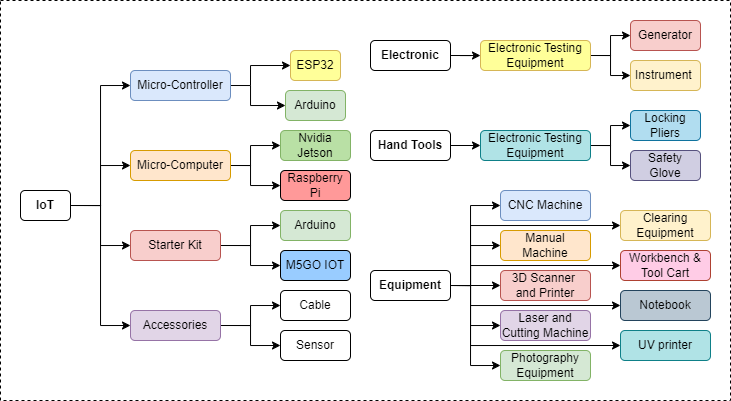

The diagram above was exported from draw.io. Its source (the exported page's mxGraphModel, read from the mxfile embedded in the PNG):
<mxGraphModel dx="813" dy="472" grid="1" gridSize="10" guides="1" tooltips="1" connect="1" arrows="1" fold="1" page="1" pageScale="1" pageWidth="827" pageHeight="1169" math="0" shadow="0">
  <root>
    <mxCell id="0" />
    <mxCell id="1" parent="0" />
    <mxCell id="irMOu9Hvq3NZSR58pEHC-70" value="" style="rounded=0;whiteSpace=wrap;html=1;dashed=1;fillColor=none;" vertex="1" parent="1">
      <mxGeometry x="70" y="90" width="730" height="400" as="geometry" />
    </mxCell>
    <mxCell id="irMOu9Hvq3NZSR58pEHC-30" style="edgeStyle=orthogonalEdgeStyle;rounded=0;orthogonalLoop=1;jettySize=auto;html=1;exitX=1;exitY=0.5;exitDx=0;exitDy=0;entryX=0;entryY=0.5;entryDx=0;entryDy=0;" edge="1" parent="1" source="irMOu9Hvq3NZSR58pEHC-1" target="irMOu9Hvq3NZSR58pEHC-14">
      <mxGeometry relative="1" as="geometry" />
    </mxCell>
    <mxCell id="irMOu9Hvq3NZSR58pEHC-31" style="edgeStyle=orthogonalEdgeStyle;rounded=0;orthogonalLoop=1;jettySize=auto;html=1;exitX=1;exitY=0.5;exitDx=0;exitDy=0;entryX=0;entryY=0.5;entryDx=0;entryDy=0;" edge="1" parent="1" source="irMOu9Hvq3NZSR58pEHC-1" target="irMOu9Hvq3NZSR58pEHC-17">
      <mxGeometry relative="1" as="geometry" />
    </mxCell>
    <mxCell id="irMOu9Hvq3NZSR58pEHC-32" style="edgeStyle=orthogonalEdgeStyle;rounded=0;orthogonalLoop=1;jettySize=auto;html=1;exitX=1;exitY=0.5;exitDx=0;exitDy=0;entryX=0;entryY=0.5;entryDx=0;entryDy=0;" edge="1" parent="1" source="irMOu9Hvq3NZSR58pEHC-1" target="irMOu9Hvq3NZSR58pEHC-20">
      <mxGeometry relative="1" as="geometry" />
    </mxCell>
    <mxCell id="irMOu9Hvq3NZSR58pEHC-33" style="edgeStyle=orthogonalEdgeStyle;rounded=0;orthogonalLoop=1;jettySize=auto;html=1;exitX=1;exitY=0.5;exitDx=0;exitDy=0;entryX=0;entryY=0.5;entryDx=0;entryDy=0;" edge="1" parent="1" source="irMOu9Hvq3NZSR58pEHC-1" target="irMOu9Hvq3NZSR58pEHC-21">
      <mxGeometry relative="1" as="geometry" />
    </mxCell>
    <mxCell id="irMOu9Hvq3NZSR58pEHC-1" value="IoT" style="rounded=1;whiteSpace=wrap;html=1;fontStyle=1" vertex="1" parent="1">
      <mxGeometry x="90" y="280" width="50" height="30" as="geometry" />
    </mxCell>
    <mxCell id="irMOu9Hvq3NZSR58pEHC-36" style="edgeStyle=orthogonalEdgeStyle;rounded=0;orthogonalLoop=1;jettySize=auto;html=1;exitX=1;exitY=0.5;exitDx=0;exitDy=0;" edge="1" parent="1" source="irMOu9Hvq3NZSR58pEHC-2" target="irMOu9Hvq3NZSR58pEHC-35">
      <mxGeometry relative="1" as="geometry" />
    </mxCell>
    <mxCell id="irMOu9Hvq3NZSR58pEHC-2" value="Electronic" style="rounded=1;whiteSpace=wrap;html=1;fontStyle=1" vertex="1" parent="1">
      <mxGeometry x="440" y="130" width="80" height="30" as="geometry" />
    </mxCell>
    <mxCell id="irMOu9Hvq3NZSR58pEHC-47" style="edgeStyle=orthogonalEdgeStyle;rounded=0;orthogonalLoop=1;jettySize=auto;html=1;exitX=1;exitY=0.5;exitDx=0;exitDy=0;entryX=0;entryY=0.5;entryDx=0;entryDy=0;" edge="1" parent="1" source="irMOu9Hvq3NZSR58pEHC-3" target="irMOu9Hvq3NZSR58pEHC-44">
      <mxGeometry relative="1" as="geometry" />
    </mxCell>
    <mxCell id="irMOu9Hvq3NZSR58pEHC-3" value="Hand Tools" style="rounded=1;whiteSpace=wrap;html=1;fontStyle=1" vertex="1" parent="1">
      <mxGeometry x="440" y="220" width="80" height="30" as="geometry" />
    </mxCell>
    <mxCell id="irMOu9Hvq3NZSR58pEHC-60" style="edgeStyle=orthogonalEdgeStyle;rounded=0;orthogonalLoop=1;jettySize=auto;html=1;exitX=1;exitY=0.5;exitDx=0;exitDy=0;entryX=0;entryY=0.5;entryDx=0;entryDy=0;" edge="1" parent="1" source="irMOu9Hvq3NZSR58pEHC-4" target="irMOu9Hvq3NZSR58pEHC-52">
      <mxGeometry relative="1" as="geometry" />
    </mxCell>
    <mxCell id="irMOu9Hvq3NZSR58pEHC-61" style="edgeStyle=orthogonalEdgeStyle;rounded=0;orthogonalLoop=1;jettySize=auto;html=1;exitX=1;exitY=0.5;exitDx=0;exitDy=0;entryX=0;entryY=0.5;entryDx=0;entryDy=0;" edge="1" parent="1" source="irMOu9Hvq3NZSR58pEHC-4" target="irMOu9Hvq3NZSR58pEHC-51">
      <mxGeometry relative="1" as="geometry">
        <Array as="points">
          <mxPoint x="540" y="375" />
          <mxPoint x="540" y="335" />
        </Array>
      </mxGeometry>
    </mxCell>
    <mxCell id="irMOu9Hvq3NZSR58pEHC-62" style="edgeStyle=orthogonalEdgeStyle;rounded=0;orthogonalLoop=1;jettySize=auto;html=1;exitX=1;exitY=0.5;exitDx=0;exitDy=0;entryX=0;entryY=0.5;entryDx=0;entryDy=0;" edge="1" parent="1" source="irMOu9Hvq3NZSR58pEHC-4" target="irMOu9Hvq3NZSR58pEHC-54">
      <mxGeometry relative="1" as="geometry">
        <Array as="points">
          <mxPoint x="540" y="375" />
          <mxPoint x="540" y="415" />
        </Array>
      </mxGeometry>
    </mxCell>
    <mxCell id="irMOu9Hvq3NZSR58pEHC-63" style="edgeStyle=orthogonalEdgeStyle;rounded=0;orthogonalLoop=1;jettySize=auto;html=1;exitX=1;exitY=0.5;exitDx=0;exitDy=0;entryX=0;entryY=0.5;entryDx=0;entryDy=0;" edge="1" parent="1" source="irMOu9Hvq3NZSR58pEHC-4" target="irMOu9Hvq3NZSR58pEHC-48">
      <mxGeometry relative="1" as="geometry">
        <Array as="points">
          <mxPoint x="540" y="375" />
          <mxPoint x="540" y="295" />
        </Array>
      </mxGeometry>
    </mxCell>
    <mxCell id="irMOu9Hvq3NZSR58pEHC-64" style="edgeStyle=orthogonalEdgeStyle;rounded=0;orthogonalLoop=1;jettySize=auto;html=1;exitX=1;exitY=0.5;exitDx=0;exitDy=0;entryX=0;entryY=0.5;entryDx=0;entryDy=0;" edge="1" parent="1" source="irMOu9Hvq3NZSR58pEHC-4" target="irMOu9Hvq3NZSR58pEHC-55">
      <mxGeometry relative="1" as="geometry">
        <Array as="points">
          <mxPoint x="540" y="375" />
          <mxPoint x="540" y="455" />
        </Array>
      </mxGeometry>
    </mxCell>
    <mxCell id="irMOu9Hvq3NZSR58pEHC-65" style="edgeStyle=orthogonalEdgeStyle;rounded=0;orthogonalLoop=1;jettySize=auto;html=1;exitX=1;exitY=0.5;exitDx=0;exitDy=0;entryX=0;entryY=0.5;entryDx=0;entryDy=0;" edge="1" parent="1" source="irMOu9Hvq3NZSR58pEHC-4" target="irMOu9Hvq3NZSR58pEHC-57">
      <mxGeometry relative="1" as="geometry">
        <Array as="points">
          <mxPoint x="540" y="375" />
          <mxPoint x="540" y="355" />
        </Array>
      </mxGeometry>
    </mxCell>
    <mxCell id="irMOu9Hvq3NZSR58pEHC-66" style="edgeStyle=orthogonalEdgeStyle;rounded=0;orthogonalLoop=1;jettySize=auto;html=1;exitX=1;exitY=0.5;exitDx=0;exitDy=0;entryX=0;entryY=0.5;entryDx=0;entryDy=0;" edge="1" parent="1" source="irMOu9Hvq3NZSR58pEHC-4" target="irMOu9Hvq3NZSR58pEHC-56">
      <mxGeometry relative="1" as="geometry">
        <Array as="points">
          <mxPoint x="540" y="375" />
          <mxPoint x="540" y="315" />
        </Array>
      </mxGeometry>
    </mxCell>
    <mxCell id="irMOu9Hvq3NZSR58pEHC-67" style="edgeStyle=orthogonalEdgeStyle;rounded=0;orthogonalLoop=1;jettySize=auto;html=1;exitX=1;exitY=0.5;exitDx=0;exitDy=0;entryX=0;entryY=0.5;entryDx=0;entryDy=0;" edge="1" parent="1" source="irMOu9Hvq3NZSR58pEHC-4" target="irMOu9Hvq3NZSR58pEHC-58">
      <mxGeometry relative="1" as="geometry">
        <Array as="points">
          <mxPoint x="540" y="375" />
          <mxPoint x="540" y="395" />
        </Array>
      </mxGeometry>
    </mxCell>
    <mxCell id="irMOu9Hvq3NZSR58pEHC-68" style="edgeStyle=orthogonalEdgeStyle;rounded=0;orthogonalLoop=1;jettySize=auto;html=1;exitX=1;exitY=0.5;exitDx=0;exitDy=0;entryX=0;entryY=0.5;entryDx=0;entryDy=0;" edge="1" parent="1" source="irMOu9Hvq3NZSR58pEHC-4" target="irMOu9Hvq3NZSR58pEHC-59">
      <mxGeometry relative="1" as="geometry">
        <Array as="points">
          <mxPoint x="540" y="375" />
          <mxPoint x="540" y="435" />
        </Array>
      </mxGeometry>
    </mxCell>
    <mxCell id="irMOu9Hvq3NZSR58pEHC-4" value="Equipment" style="rounded=1;whiteSpace=wrap;html=1;fontStyle=1" vertex="1" parent="1">
      <mxGeometry x="440" y="360" width="80" height="30" as="geometry" />
    </mxCell>
    <mxCell id="irMOu9Hvq3NZSR58pEHC-6" value="ESP32" style="rounded=1;whiteSpace=wrap;html=1;fillColor=#FFFF99;strokeColor=#d6b656;" vertex="1" parent="1">
      <mxGeometry x="360" y="140" width="50" height="30" as="geometry" />
    </mxCell>
    <mxCell id="irMOu9Hvq3NZSR58pEHC-7" value="Arduino" style="rounded=1;whiteSpace=wrap;html=1;fillColor=#d5e8d4;strokeColor=#82b366;" vertex="1" parent="1">
      <mxGeometry x="355" y="180" width="60" height="30" as="geometry" />
    </mxCell>
    <mxCell id="irMOu9Hvq3NZSR58pEHC-8" value="Nvidia Jetson" style="rounded=1;whiteSpace=wrap;html=1;fillColor=#B9E0A5;strokeColor=#82b366;" vertex="1" parent="1">
      <mxGeometry x="350" y="220" width="70" height="30" as="geometry" />
    </mxCell>
    <mxCell id="irMOu9Hvq3NZSR58pEHC-9" value="Raspberry Pi" style="rounded=1;whiteSpace=wrap;html=1;fillColor=#FF9999;" vertex="1" parent="1">
      <mxGeometry x="350" y="260" width="70" height="30" as="geometry" />
    </mxCell>
    <mxCell id="irMOu9Hvq3NZSR58pEHC-15" style="edgeStyle=orthogonalEdgeStyle;rounded=0;orthogonalLoop=1;jettySize=auto;html=1;exitX=1;exitY=0.5;exitDx=0;exitDy=0;entryX=0;entryY=0.5;entryDx=0;entryDy=0;" edge="1" parent="1" target="irMOu9Hvq3NZSR58pEHC-6">
      <mxGeometry relative="1" as="geometry">
        <mxPoint x="320" y="175" as="sourcePoint" />
        <Array as="points">
          <mxPoint x="320" y="155" />
        </Array>
      </mxGeometry>
    </mxCell>
    <mxCell id="irMOu9Hvq3NZSR58pEHC-16" style="edgeStyle=orthogonalEdgeStyle;rounded=0;orthogonalLoop=1;jettySize=auto;html=1;exitX=1;exitY=0.5;exitDx=0;exitDy=0;entryX=0;entryY=0.5;entryDx=0;entryDy=0;" edge="1" parent="1" source="irMOu9Hvq3NZSR58pEHC-14" target="irMOu9Hvq3NZSR58pEHC-7">
      <mxGeometry relative="1" as="geometry">
        <mxPoint x="320" y="175" as="sourcePoint" />
        <Array as="points">
          <mxPoint x="320" y="175" />
          <mxPoint x="320" y="195" />
        </Array>
      </mxGeometry>
    </mxCell>
    <mxCell id="irMOu9Hvq3NZSR58pEHC-14" value="Micro-Controller" style="rounded=1;whiteSpace=wrap;html=1;fillColor=#dae8fc;strokeColor=#6c8ebf;" vertex="1" parent="1">
      <mxGeometry x="200" y="160" width="100" height="30" as="geometry" />
    </mxCell>
    <mxCell id="irMOu9Hvq3NZSR58pEHC-18" style="edgeStyle=orthogonalEdgeStyle;rounded=0;orthogonalLoop=1;jettySize=auto;html=1;exitX=1;exitY=0.5;exitDx=0;exitDy=0;entryX=0;entryY=0.5;entryDx=0;entryDy=0;" edge="1" parent="1" source="irMOu9Hvq3NZSR58pEHC-17" target="irMOu9Hvq3NZSR58pEHC-8">
      <mxGeometry relative="1" as="geometry">
        <Array as="points">
          <mxPoint x="320" y="255" />
          <mxPoint x="320" y="235" />
        </Array>
      </mxGeometry>
    </mxCell>
    <mxCell id="irMOu9Hvq3NZSR58pEHC-19" style="edgeStyle=orthogonalEdgeStyle;rounded=0;orthogonalLoop=1;jettySize=auto;html=1;exitX=1;exitY=0.5;exitDx=0;exitDy=0;" edge="1" parent="1" source="irMOu9Hvq3NZSR58pEHC-17" target="irMOu9Hvq3NZSR58pEHC-9">
      <mxGeometry relative="1" as="geometry">
        <Array as="points">
          <mxPoint x="320" y="255" />
          <mxPoint x="320" y="275" />
        </Array>
      </mxGeometry>
    </mxCell>
    <mxCell id="irMOu9Hvq3NZSR58pEHC-17" value="Micro-Computer" style="rounded=1;whiteSpace=wrap;html=1;fillColor=#ffe6cc;strokeColor=#d79b00;" vertex="1" parent="1">
      <mxGeometry x="200" y="240" width="100" height="30" as="geometry" />
    </mxCell>
    <mxCell id="irMOu9Hvq3NZSR58pEHC-24" style="edgeStyle=orthogonalEdgeStyle;rounded=0;orthogonalLoop=1;jettySize=auto;html=1;exitX=1;exitY=0.5;exitDx=0;exitDy=0;entryX=0;entryY=0.5;entryDx=0;entryDy=0;" edge="1" parent="1" source="irMOu9Hvq3NZSR58pEHC-20" target="irMOu9Hvq3NZSR58pEHC-22">
      <mxGeometry relative="1" as="geometry" />
    </mxCell>
    <mxCell id="irMOu9Hvq3NZSR58pEHC-25" style="edgeStyle=orthogonalEdgeStyle;rounded=0;orthogonalLoop=1;jettySize=auto;html=1;exitX=1;exitY=0.5;exitDx=0;exitDy=0;entryX=0;entryY=0.5;entryDx=0;entryDy=0;" edge="1" parent="1" source="irMOu9Hvq3NZSR58pEHC-20" target="irMOu9Hvq3NZSR58pEHC-23">
      <mxGeometry relative="1" as="geometry" />
    </mxCell>
    <mxCell id="irMOu9Hvq3NZSR58pEHC-20" value="Starter Kit" style="rounded=1;whiteSpace=wrap;html=1;fillColor=#f8cecc;strokeColor=#b85450;" vertex="1" parent="1">
      <mxGeometry x="200" y="320" width="90" height="30" as="geometry" />
    </mxCell>
    <mxCell id="irMOu9Hvq3NZSR58pEHC-28" style="edgeStyle=orthogonalEdgeStyle;rounded=0;orthogonalLoop=1;jettySize=auto;html=1;exitX=1;exitY=0.5;exitDx=0;exitDy=0;entryX=0;entryY=0.5;entryDx=0;entryDy=0;" edge="1" parent="1" source="irMOu9Hvq3NZSR58pEHC-21" target="irMOu9Hvq3NZSR58pEHC-26">
      <mxGeometry relative="1" as="geometry" />
    </mxCell>
    <mxCell id="irMOu9Hvq3NZSR58pEHC-29" style="edgeStyle=orthogonalEdgeStyle;rounded=0;orthogonalLoop=1;jettySize=auto;html=1;exitX=1;exitY=0.5;exitDx=0;exitDy=0;entryX=0;entryY=0.5;entryDx=0;entryDy=0;" edge="1" parent="1" source="irMOu9Hvq3NZSR58pEHC-21" target="irMOu9Hvq3NZSR58pEHC-27">
      <mxGeometry relative="1" as="geometry" />
    </mxCell>
    <mxCell id="irMOu9Hvq3NZSR58pEHC-21" value="Accessories" style="rounded=1;whiteSpace=wrap;html=1;fillColor=#e1d5e7;strokeColor=#9673a6;" vertex="1" parent="1">
      <mxGeometry x="200" y="400" width="90" height="30" as="geometry" />
    </mxCell>
    <mxCell id="irMOu9Hvq3NZSR58pEHC-22" value="Arduino" style="rounded=1;whiteSpace=wrap;html=1;fillColor=#d5e8d4;strokeColor=#82b366;" vertex="1" parent="1">
      <mxGeometry x="350" y="300" width="70" height="30" as="geometry" />
    </mxCell>
    <mxCell id="irMOu9Hvq3NZSR58pEHC-23" value="M5GO IOT" style="rounded=1;whiteSpace=wrap;html=1;fillColor=#99CCFF;" vertex="1" parent="1">
      <mxGeometry x="350" y="340" width="70" height="30" as="geometry" />
    </mxCell>
    <mxCell id="irMOu9Hvq3NZSR58pEHC-26" value="Cable" style="rounded=1;whiteSpace=wrap;html=1;" vertex="1" parent="1">
      <mxGeometry x="350" y="380" width="70" height="30" as="geometry" />
    </mxCell>
    <mxCell id="irMOu9Hvq3NZSR58pEHC-27" value="Sensor" style="rounded=1;whiteSpace=wrap;html=1;" vertex="1" parent="1">
      <mxGeometry x="350" y="420" width="70" height="30" as="geometry" />
    </mxCell>
    <mxCell id="irMOu9Hvq3NZSR58pEHC-39" style="edgeStyle=orthogonalEdgeStyle;rounded=0;orthogonalLoop=1;jettySize=auto;html=1;exitX=1;exitY=0.5;exitDx=0;exitDy=0;entryX=0;entryY=0.5;entryDx=0;entryDy=0;" edge="1" parent="1" source="irMOu9Hvq3NZSR58pEHC-35" target="irMOu9Hvq3NZSR58pEHC-37">
      <mxGeometry relative="1" as="geometry" />
    </mxCell>
    <mxCell id="irMOu9Hvq3NZSR58pEHC-40" style="edgeStyle=orthogonalEdgeStyle;rounded=0;orthogonalLoop=1;jettySize=auto;html=1;exitX=1;exitY=0.5;exitDx=0;exitDy=0;entryX=0;entryY=0.5;entryDx=0;entryDy=0;" edge="1" parent="1" source="irMOu9Hvq3NZSR58pEHC-35" target="irMOu9Hvq3NZSR58pEHC-38">
      <mxGeometry relative="1" as="geometry" />
    </mxCell>
    <mxCell id="irMOu9Hvq3NZSR58pEHC-35" value="Electronic Testing Equipment" style="rounded=1;whiteSpace=wrap;html=1;fillColor=#FFFF99;strokeColor=#d6b656;" vertex="1" parent="1">
      <mxGeometry x="550" y="130" width="110" height="30" as="geometry" />
    </mxCell>
    <mxCell id="irMOu9Hvq3NZSR58pEHC-37" value="Generator" style="rounded=1;whiteSpace=wrap;html=1;fillColor=#f8cecc;strokeColor=#b85450;" vertex="1" parent="1">
      <mxGeometry x="700" y="110" width="70" height="30" as="geometry" />
    </mxCell>
    <mxCell id="irMOu9Hvq3NZSR58pEHC-38" value="Instrument&amp;nbsp;" style="rounded=1;whiteSpace=wrap;html=1;fillColor=#fff2cc;strokeColor=#d6b656;" vertex="1" parent="1">
      <mxGeometry x="700" y="150" width="70" height="30" as="geometry" />
    </mxCell>
    <mxCell id="irMOu9Hvq3NZSR58pEHC-42" style="edgeStyle=orthogonalEdgeStyle;rounded=0;orthogonalLoop=1;jettySize=auto;html=1;exitX=1;exitY=0.5;exitDx=0;exitDy=0;entryX=0;entryY=0.5;entryDx=0;entryDy=0;" edge="1" parent="1" source="irMOu9Hvq3NZSR58pEHC-44" target="irMOu9Hvq3NZSR58pEHC-45">
      <mxGeometry relative="1" as="geometry" />
    </mxCell>
    <mxCell id="irMOu9Hvq3NZSR58pEHC-43" style="edgeStyle=orthogonalEdgeStyle;rounded=0;orthogonalLoop=1;jettySize=auto;html=1;exitX=1;exitY=0.5;exitDx=0;exitDy=0;entryX=0;entryY=0.5;entryDx=0;entryDy=0;" edge="1" parent="1" source="irMOu9Hvq3NZSR58pEHC-44" target="irMOu9Hvq3NZSR58pEHC-46">
      <mxGeometry relative="1" as="geometry" />
    </mxCell>
    <mxCell id="irMOu9Hvq3NZSR58pEHC-44" value="Electronic Testing Equipment" style="rounded=1;whiteSpace=wrap;html=1;fillColor=#b0e3e6;strokeColor=#0e8088;" vertex="1" parent="1">
      <mxGeometry x="550" y="220" width="110" height="30" as="geometry" />
    </mxCell>
    <mxCell id="irMOu9Hvq3NZSR58pEHC-45" value="Locking Pliers" style="rounded=1;whiteSpace=wrap;html=1;fillColor=#b1ddf0;strokeColor=#10739e;" vertex="1" parent="1">
      <mxGeometry x="700" y="200" width="70" height="30" as="geometry" />
    </mxCell>
    <mxCell id="irMOu9Hvq3NZSR58pEHC-46" value="Safety Glove" style="rounded=1;whiteSpace=wrap;html=1;fillColor=#d0cee2;strokeColor=#56517e;" vertex="1" parent="1">
      <mxGeometry x="700" y="240" width="70" height="30" as="geometry" />
    </mxCell>
    <mxCell id="irMOu9Hvq3NZSR58pEHC-48" value="CNC Machine" style="rounded=1;whiteSpace=wrap;html=1;fillColor=#dae8fc;strokeColor=#6c8ebf;" vertex="1" parent="1">
      <mxGeometry x="570" y="280" width="90" height="30" as="geometry" />
    </mxCell>
    <mxCell id="irMOu9Hvq3NZSR58pEHC-51" value="Manual Machine" style="rounded=1;whiteSpace=wrap;html=1;fillColor=#ffe6cc;strokeColor=#d79b00;" vertex="1" parent="1">
      <mxGeometry x="570" y="320" width="90" height="30" as="geometry" />
    </mxCell>
    <mxCell id="irMOu9Hvq3NZSR58pEHC-52" value="3D Scanner&amp;nbsp; and Printer" style="rounded=1;whiteSpace=wrap;html=1;fillColor=#f8cecc;strokeColor=#b85450;" vertex="1" parent="1">
      <mxGeometry x="570" y="360" width="90" height="30" as="geometry" />
    </mxCell>
    <mxCell id="irMOu9Hvq3NZSR58pEHC-54" value="Laser and Cutting Machine" style="rounded=1;whiteSpace=wrap;html=1;fillColor=#e1d5e7;strokeColor=#9673a6;" vertex="1" parent="1">
      <mxGeometry x="570" y="400" width="90" height="30" as="geometry" />
    </mxCell>
    <mxCell id="irMOu9Hvq3NZSR58pEHC-55" value="Photography Equipment" style="rounded=1;whiteSpace=wrap;html=1;fillColor=#d5e8d4;strokeColor=#82b366;" vertex="1" parent="1">
      <mxGeometry x="570" y="440" width="90" height="30" as="geometry" />
    </mxCell>
    <mxCell id="irMOu9Hvq3NZSR58pEHC-56" value="Clearing Equipment" style="rounded=1;whiteSpace=wrap;html=1;fillColor=#fff2cc;strokeColor=#d6b656;" vertex="1" parent="1">
      <mxGeometry x="690" y="300" width="90" height="30" as="geometry" />
    </mxCell>
    <mxCell id="irMOu9Hvq3NZSR58pEHC-57" value="Workbench &amp;amp; Tool Cart" style="rounded=1;whiteSpace=wrap;html=1;fillColor=#FFCCE6;strokeColor=#ae4132;" vertex="1" parent="1">
      <mxGeometry x="690" y="340" width="90" height="30" as="geometry" />
    </mxCell>
    <mxCell id="irMOu9Hvq3NZSR58pEHC-58" value="Notebook" style="rounded=1;whiteSpace=wrap;html=1;fillColor=#bac8d3;strokeColor=#23445d;" vertex="1" parent="1">
      <mxGeometry x="690" y="380" width="90" height="30" as="geometry" />
    </mxCell>
    <mxCell id="irMOu9Hvq3NZSR58pEHC-59" value="UV printer" style="rounded=1;whiteSpace=wrap;html=1;fillColor=#b0e3e6;strokeColor=#0e8088;" vertex="1" parent="1">
      <mxGeometry x="690" y="420" width="90" height="30" as="geometry" />
    </mxCell>
  </root>
</mxGraphModel>